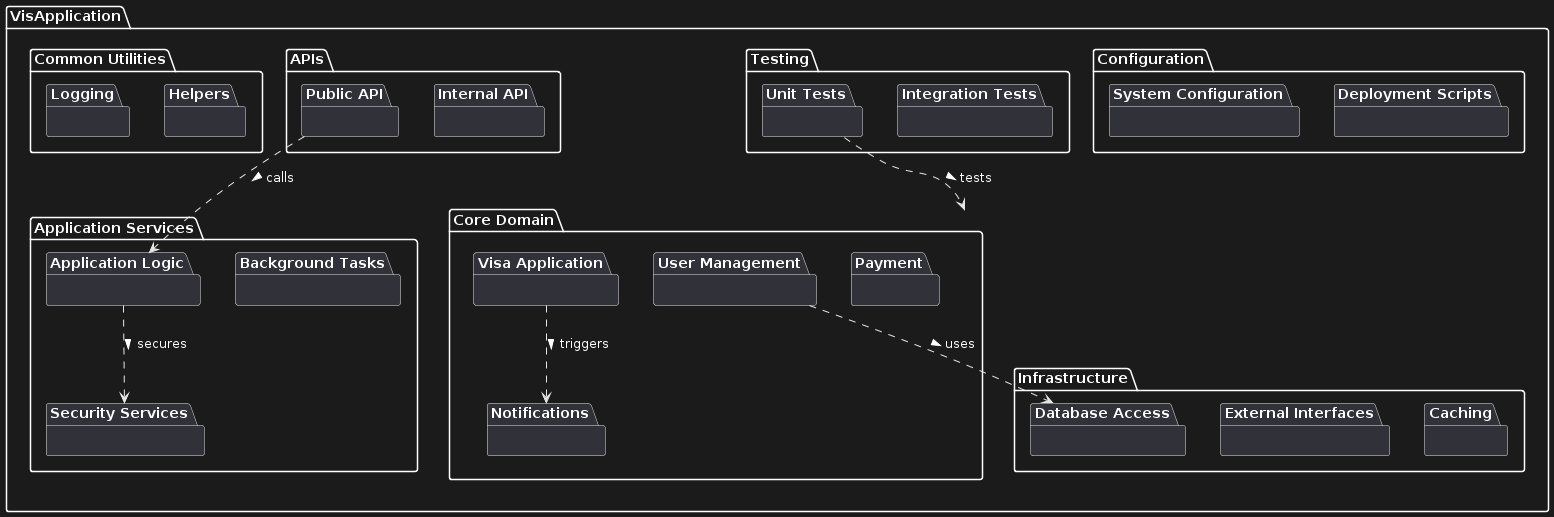

The diagram above was rendered by PlantUML. Its source (embedded in the PNG):
@startuml
package "VisApplication" {
    package "Core Domain" {
        package "User Management" {}
        package "Visa Application" {}
        package "Payment" {}
        package "Notifications" {}
    }

    package "Infrastructure" {
        package "Database Access" {}
        package "External Interfaces" {}
        package "Caching" {}
    }

    package "Application Services" {
        package "Application Logic" {}
        package "Security Services" {}
        package "Background Tasks" {}
    }

    package "Common Utilities" {
        package "Logging" {}
        package "Helpers" {}
    }

    package "APIs" {
        package "Public API" {}
        package "Internal API" {}
    }

    package "Testing" {
        package "Unit Tests" {}
        package "Integration Tests" {}
    }

    package "Configuration" {
        package "System Configuration" {}
        package "Deployment Scripts" {}
    }
}

' Dependencies (Example)
"User Management" ..> "Database Access" : uses >
"Visa Application" ..> "Notifications" : triggers >
"Application Logic" ..> "Security Services" : secures >
"Public API" ..> "Application Logic" : calls >
"Unit Tests" ..> "Core Domain" : tests >
@enduml